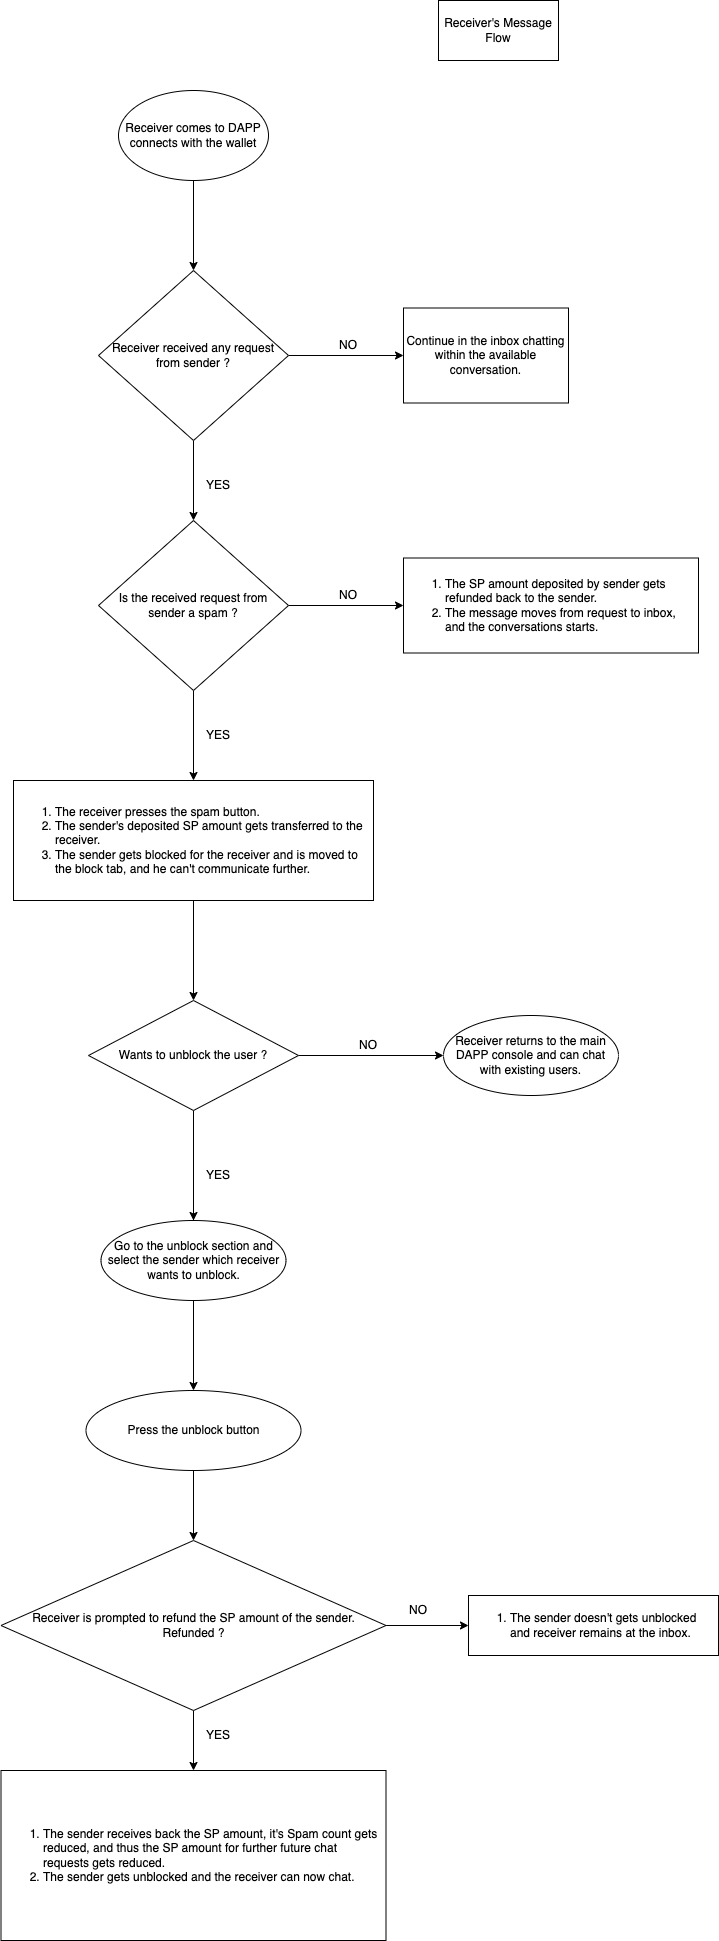

The diagram above was exported from draw.io. Its source (the exported page's mxGraphModel, read from the mxfile embedded in the PNG):
<mxGraphModel dx="2074" dy="784" grid="1" gridSize="10" guides="1" tooltips="1" connect="1" arrows="1" fold="1" page="1" pageScale="1" pageWidth="850" pageHeight="1100" math="0" shadow="0">
  <root>
    <mxCell id="0" />
    <mxCell id="1" parent="0" />
    <mxCell id="k-03nga6lIVNYGXJwWhm-1" value="Receiver's Message Flow" style="rounded=0;whiteSpace=wrap;html=1;" vertex="1" parent="1">
      <mxGeometry x="370" y="20" width="120" height="60" as="geometry" />
    </mxCell>
    <mxCell id="qKOb35eXMgScRNRiEYZv-29" value="" style="edgeStyle=orthogonalEdgeStyle;rounded=0;orthogonalLoop=1;jettySize=auto;html=1;" edge="1" parent="1" source="qKOb35eXMgScRNRiEYZv-1" target="qKOb35eXMgScRNRiEYZv-3">
      <mxGeometry relative="1" as="geometry" />
    </mxCell>
    <mxCell id="qKOb35eXMgScRNRiEYZv-1" value="Receiver comes to DAPP connects with the wallet" style="ellipse;whiteSpace=wrap;html=1;" vertex="1" parent="1">
      <mxGeometry x="50" y="110" width="150" height="90" as="geometry" />
    </mxCell>
    <mxCell id="qKOb35eXMgScRNRiEYZv-5" value="" style="edgeStyle=orthogonalEdgeStyle;rounded=0;orthogonalLoop=1;jettySize=auto;html=1;" edge="1" parent="1" source="qKOb35eXMgScRNRiEYZv-3" target="qKOb35eXMgScRNRiEYZv-4">
      <mxGeometry relative="1" as="geometry" />
    </mxCell>
    <mxCell id="qKOb35eXMgScRNRiEYZv-30" value="" style="edgeStyle=orthogonalEdgeStyle;rounded=0;orthogonalLoop=1;jettySize=auto;html=1;" edge="1" parent="1" source="qKOb35eXMgScRNRiEYZv-3" target="qKOb35eXMgScRNRiEYZv-6">
      <mxGeometry relative="1" as="geometry" />
    </mxCell>
    <mxCell id="qKOb35eXMgScRNRiEYZv-3" value="Receiver received any request from sender ?" style="rhombus;whiteSpace=wrap;html=1;" vertex="1" parent="1">
      <mxGeometry x="30" y="290" width="190" height="170" as="geometry" />
    </mxCell>
    <mxCell id="qKOb35eXMgScRNRiEYZv-4" value="Continue in the inbox chatting within the available conversation." style="whiteSpace=wrap;html=1;" vertex="1" parent="1">
      <mxGeometry x="335" y="327.5" width="165" height="95" as="geometry" />
    </mxCell>
    <mxCell id="qKOb35eXMgScRNRiEYZv-8" value="" style="edgeStyle=orthogonalEdgeStyle;rounded=0;orthogonalLoop=1;jettySize=auto;html=1;" edge="1" parent="1" source="qKOb35eXMgScRNRiEYZv-6" target="qKOb35eXMgScRNRiEYZv-7">
      <mxGeometry relative="1" as="geometry" />
    </mxCell>
    <mxCell id="qKOb35eXMgScRNRiEYZv-10" value="" style="edgeStyle=orthogonalEdgeStyle;rounded=0;orthogonalLoop=1;jettySize=auto;html=1;" edge="1" parent="1" source="qKOb35eXMgScRNRiEYZv-6" target="qKOb35eXMgScRNRiEYZv-9">
      <mxGeometry relative="1" as="geometry" />
    </mxCell>
    <mxCell id="qKOb35eXMgScRNRiEYZv-6" value="Is the received request from sender a spam ?" style="rhombus;whiteSpace=wrap;html=1;" vertex="1" parent="1">
      <mxGeometry x="30" y="540" width="190" height="170" as="geometry" />
    </mxCell>
    <mxCell id="qKOb35eXMgScRNRiEYZv-7" value="&lt;ol&gt;&lt;li&gt;The SP amount deposited by sender gets refunded back to the sender.&lt;/li&gt;&lt;li&gt;The message moves from request to inbox, and the conversations starts.&lt;/li&gt;&lt;/ol&gt;" style="whiteSpace=wrap;html=1;align=left;" vertex="1" parent="1">
      <mxGeometry x="335" y="577.5" width="295" height="95" as="geometry" />
    </mxCell>
    <mxCell id="qKOb35eXMgScRNRiEYZv-13" value="" style="edgeStyle=orthogonalEdgeStyle;rounded=0;orthogonalLoop=1;jettySize=auto;html=1;" edge="1" parent="1" source="qKOb35eXMgScRNRiEYZv-9" target="qKOb35eXMgScRNRiEYZv-12">
      <mxGeometry relative="1" as="geometry" />
    </mxCell>
    <mxCell id="qKOb35eXMgScRNRiEYZv-9" value="&lt;ol&gt;&lt;li&gt;The receiver presses the spam button.&lt;/li&gt;&lt;li&gt;The sender's deposited SP amount gets transferred to the receiver.&lt;/li&gt;&lt;li style=&quot;&quot;&gt;The sender gets blocked for the receiver and is moved to the block tab, and he can't communicate further.&lt;/li&gt;&lt;/ol&gt;" style="whiteSpace=wrap;html=1;align=left;" vertex="1" parent="1">
      <mxGeometry x="-55" y="800" width="360" height="120" as="geometry" />
    </mxCell>
    <mxCell id="qKOb35eXMgScRNRiEYZv-15" value="" style="edgeStyle=orthogonalEdgeStyle;rounded=0;orthogonalLoop=1;jettySize=auto;html=1;" edge="1" parent="1" source="qKOb35eXMgScRNRiEYZv-12" target="qKOb35eXMgScRNRiEYZv-14">
      <mxGeometry relative="1" as="geometry" />
    </mxCell>
    <mxCell id="qKOb35eXMgScRNRiEYZv-17" value="" style="edgeStyle=orthogonalEdgeStyle;rounded=0;orthogonalLoop=1;jettySize=auto;html=1;" edge="1" parent="1" source="qKOb35eXMgScRNRiEYZv-12">
      <mxGeometry relative="1" as="geometry">
        <mxPoint x="125" y="1250" as="targetPoint" />
      </mxGeometry>
    </mxCell>
    <mxCell id="qKOb35eXMgScRNRiEYZv-19" value="" style="edgeStyle=orthogonalEdgeStyle;rounded=0;orthogonalLoop=1;jettySize=auto;html=1;" edge="1" parent="1" source="qKOb35eXMgScRNRiEYZv-12" target="qKOb35eXMgScRNRiEYZv-18">
      <mxGeometry relative="1" as="geometry" />
    </mxCell>
    <mxCell id="qKOb35eXMgScRNRiEYZv-12" value="Wants to unblock the user ?" style="rhombus;whiteSpace=wrap;html=1;align=center;" vertex="1" parent="1">
      <mxGeometry x="20" y="1020" width="210" height="110" as="geometry" />
    </mxCell>
    <mxCell id="qKOb35eXMgScRNRiEYZv-14" value="Receiver returns to the main DAPP console and can chat with existing users." style="ellipse;whiteSpace=wrap;html=1;" vertex="1" parent="1">
      <mxGeometry x="375" y="1035" width="175" height="80" as="geometry" />
    </mxCell>
    <mxCell id="qKOb35eXMgScRNRiEYZv-21" value="" style="edgeStyle=orthogonalEdgeStyle;rounded=0;orthogonalLoop=1;jettySize=auto;html=1;" edge="1" parent="1" source="qKOb35eXMgScRNRiEYZv-18" target="qKOb35eXMgScRNRiEYZv-20">
      <mxGeometry relative="1" as="geometry" />
    </mxCell>
    <mxCell id="qKOb35eXMgScRNRiEYZv-18" value="Go to the unblock section and select the sender which receiver wants to unblock." style="ellipse;whiteSpace=wrap;html=1;" vertex="1" parent="1">
      <mxGeometry x="32.5" y="1240" width="185" height="80" as="geometry" />
    </mxCell>
    <mxCell id="qKOb35eXMgScRNRiEYZv-23" value="" style="edgeStyle=orthogonalEdgeStyle;rounded=0;orthogonalLoop=1;jettySize=auto;html=1;" edge="1" parent="1" source="qKOb35eXMgScRNRiEYZv-20" target="qKOb35eXMgScRNRiEYZv-22">
      <mxGeometry relative="1" as="geometry" />
    </mxCell>
    <mxCell id="qKOb35eXMgScRNRiEYZv-20" value="Press the unblock button" style="ellipse;whiteSpace=wrap;html=1;" vertex="1" parent="1">
      <mxGeometry x="17.5" y="1410" width="215" height="80" as="geometry" />
    </mxCell>
    <mxCell id="qKOb35eXMgScRNRiEYZv-26" value="" style="edgeStyle=orthogonalEdgeStyle;rounded=0;orthogonalLoop=1;jettySize=auto;html=1;" edge="1" parent="1" source="qKOb35eXMgScRNRiEYZv-22" target="qKOb35eXMgScRNRiEYZv-25">
      <mxGeometry relative="1" as="geometry" />
    </mxCell>
    <mxCell id="qKOb35eXMgScRNRiEYZv-28" value="" style="edgeStyle=orthogonalEdgeStyle;rounded=0;orthogonalLoop=1;jettySize=auto;html=1;" edge="1" parent="1" source="qKOb35eXMgScRNRiEYZv-22" target="qKOb35eXMgScRNRiEYZv-24">
      <mxGeometry relative="1" as="geometry">
        <mxPoint x="315" y="1620" as="targetPoint" />
      </mxGeometry>
    </mxCell>
    <mxCell id="qKOb35eXMgScRNRiEYZv-22" value="Receiver is prompted to refund the SP amount of the sender.&lt;br&gt;Refunded ?" style="rhombus;whiteSpace=wrap;html=1;" vertex="1" parent="1">
      <mxGeometry x="-67.5" y="1560" width="385" height="170" as="geometry" />
    </mxCell>
    <mxCell id="qKOb35eXMgScRNRiEYZv-24" value="&lt;ol&gt;&lt;li&gt;The sender doesn't gets unblocked and receiver remains at the inbox.&lt;/li&gt;&lt;/ol&gt;" style="whiteSpace=wrap;html=1;align=left;" vertex="1" parent="1">
      <mxGeometry x="400" y="1615" width="250" height="60" as="geometry" />
    </mxCell>
    <mxCell id="qKOb35eXMgScRNRiEYZv-25" value="&lt;ol&gt;&lt;li&gt;The sender receives back the SP amount, it's Spam count gets reduced, and thus the SP amount for further future chat requests gets reduced.&lt;/li&gt;&lt;li&gt;The sender gets unblocked and the receiver can now chat.&lt;/li&gt;&lt;/ol&gt;" style="whiteSpace=wrap;html=1;align=left;" vertex="1" parent="1">
      <mxGeometry x="-67.5" y="1790" width="385" height="170" as="geometry" />
    </mxCell>
    <mxCell id="s60ukAu8oRGdmV2smHUG-1" value="YES" style="text;html=1;strokeColor=none;fillColor=none;align=center;verticalAlign=middle;whiteSpace=wrap;rounded=0;" vertex="1" parent="1">
      <mxGeometry x="120" y="490" width="60" height="30" as="geometry" />
    </mxCell>
    <mxCell id="s60ukAu8oRGdmV2smHUG-2" value="YES" style="text;html=1;strokeColor=none;fillColor=none;align=center;verticalAlign=middle;whiteSpace=wrap;rounded=0;" vertex="1" parent="1">
      <mxGeometry x="120" y="740" width="60" height="30" as="geometry" />
    </mxCell>
    <mxCell id="s60ukAu8oRGdmV2smHUG-3" value="YES" style="text;html=1;strokeColor=none;fillColor=none;align=center;verticalAlign=middle;whiteSpace=wrap;rounded=0;" vertex="1" parent="1">
      <mxGeometry x="120" y="1180" width="60" height="30" as="geometry" />
    </mxCell>
    <mxCell id="s60ukAu8oRGdmV2smHUG-4" value="YES" style="text;html=1;strokeColor=none;fillColor=none;align=center;verticalAlign=middle;whiteSpace=wrap;rounded=0;" vertex="1" parent="1">
      <mxGeometry x="120" y="1740" width="60" height="30" as="geometry" />
    </mxCell>
    <mxCell id="hyrd5Zv6psLinIhgtaEH-1" value="NO" style="text;html=1;strokeColor=none;fillColor=none;align=center;verticalAlign=middle;whiteSpace=wrap;rounded=0;" vertex="1" parent="1">
      <mxGeometry x="250" y="350" width="60" height="30" as="geometry" />
    </mxCell>
    <mxCell id="hyrd5Zv6psLinIhgtaEH-2" value="NO" style="text;html=1;strokeColor=none;fillColor=none;align=center;verticalAlign=middle;whiteSpace=wrap;rounded=0;" vertex="1" parent="1">
      <mxGeometry x="250" y="600" width="60" height="30" as="geometry" />
    </mxCell>
    <mxCell id="hyrd5Zv6psLinIhgtaEH-3" value="NO" style="text;html=1;strokeColor=none;fillColor=none;align=center;verticalAlign=middle;whiteSpace=wrap;rounded=0;" vertex="1" parent="1">
      <mxGeometry x="270" y="1050" width="60" height="30" as="geometry" />
    </mxCell>
    <mxCell id="hyrd5Zv6psLinIhgtaEH-4" value="NO" style="text;html=1;strokeColor=none;fillColor=none;align=center;verticalAlign=middle;whiteSpace=wrap;rounded=0;" vertex="1" parent="1">
      <mxGeometry x="320" y="1615" width="60" height="30" as="geometry" />
    </mxCell>
  </root>
</mxGraphModel>